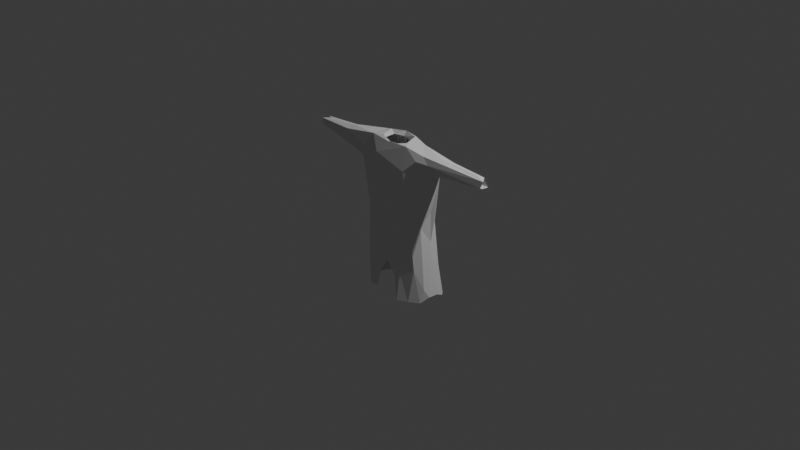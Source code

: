 # Source: fitted_coat.blend  (saved by Blender 5.1.30; exported with 4.5.12 LTS)
import bpy
from mathutils import Matrix  # noqa: F401  (used for matrix-valued properties, if any)

bpy.ops.wm.read_factory_settings(use_empty=True)
scene = bpy.context.scene
scene.name = 'Scene'

# ---- collections
col_collection = bpy.data.collections.new('Collection'); scene.collection.children.link(col_collection)

# ---- world
world_world = bpy.data.worlds.new('World'); scene.world = world_world
world_world.use_nodes = True; world_world.node_tree.nodes.clear()
_N = world_world.node_tree.nodes; _L = world_world.node_tree.links
n0 = _N.new('ShaderNodeOutputWorld'); n0.name = 'World Output'; n0.location = (200, 100)
n1 = _N.new('ShaderNodeBackground'); n1.name = 'Background'; n1.location = (-200, 100)
n1.inputs[0].default_value = (0.05088, 0.05088, 0.05088, 1.0)
_L.new(n1.outputs[0], n0.inputs[0])
n0.is_active_output = True
world_world.color = (0.05088, 0.05088, 0.05088)
world_world.sun_shadow_jitter_overblur = 0.0

# ---- cameras
cam_camera = bpy.data.cameras.new('Camera')
cam_camera.clip_end = 100.0
cam_camera.ortho_scale = 7.314

# ---- lights
light_light = bpy.data.lights.new('Light', 'POINT')
light_light.energy = 1000.0
light_light.shadow_soft_size = 0.1

# ---- meshes
me_fittedcoat = bpy.data.meshes.new('FittedCoat')
me_fittedcoat.from_pydata([(-0.3789, -0.0418, -0.813), (-0.3129, -0.1293, -0.5121), (-0.3509, -0.06428, -0.01951), (-0.4072, 0.02598, -0.7714), (-0.3394, -0.01049, -0.2991), (-0.2866, -0.08521, -0.5051), (-0.3328, -0.04388, 0.1048), (-0.1704, -0.1628, -0.4247), (-0.2853, -0.1399, 0.1271), (-0.302, -0.1176, -0.8145), (-0.2502, -0.1146, 0.06106), (-0.08502, -0.1641, -0.533), (-0.01445, -0.1232, 0.02786), (0.003171, -0.1467, 0.01579), (-0.157, -0.1647, -0.7649), (-0.002224, -0.1563, -0.42), (-0.6921, -0.06835, 0.8013), (-1.147, -0.01535, 0.7119), (-1.122, 0.03888, 0.7047), (-1.142, -0.02624, 0.7813), (-1.044, 0.01878, 0.7986), (-1.027, -0.04976, 0.7171), (-1.072, -0.011, 0.6865), (-0.8483, -0.03167, 0.7132), (-0.9378, 0.0237, 0.7139), (-0.5183, -0.04247, 0.7487), (-0.66, -0.007544, 0.8374), (-0.7017, -0.01677, 0.7451), (-0.4419, -0.08221, 0.6012), (-0.4268, -0.03737, 0.5322), (-0.5514, 0.03336, 0.6329), (-0.7457, -0.04404, 0.6885), (-0.5263, -0.001214, 0.7319), (-0.6422, 0.03542, 0.7461), (-0.3366, 0.02624, 0.3454), (-0.4534, -0.0399, 0.738), (-0.2734, -0.1512, 0.5345), (-0.3317, -0.1128, 0.7046), (-0.443, 0.006009, 0.6359), (-0.3652, -0.06307, 0.6353), (-0.4515, -0.04136, 0.7814), (-0.1623, -0.1549, 0.7351), (-0.2939, -0.07092, 0.8673), (-0.283, -0.03383, 0.8024), (0.007452, -0.0993, 0.8512), (-0.1399, -0.04812, 0.8619), (-0.1651, -0.05456, 0.8881), (-0.1611, -0.1294, 0.6921), (-0.05115, -0.1084, 0.8663), (-0.4237, 0.0223, -0.7559), (-0.4053, 0.1671, -0.8081), (-0.394, 0.0752, -0.4358), (-0.4031, 0.1388, -0.8062), (-0.3607, 0.08792, -0.4866), (-0.3279, 0.07502, 0.05385), (-0.3185, 0.2992, -0.8095), (-0.3534, 0.2662, -0.7244), (-0.2765, 0.2225, -0.02957), (-0.3096, 0.2332, -0.3919), (-0.268, 0.1957, -0.03876), (-0.1311, 0.3001, -0.4703), (-0.1599, 0.3256, -0.5144), (-0.1463, 0.3481, -0.7925), (-0.06079, 0.3334, -0.6379), (0.008206, 0.3269, -0.5981), (-1.138, 0.05257, 0.7847), (-0.5458, 0.04362, 0.7964), (-0.8003, 0.04394, 0.7151), (-0.7636, 0.06758, 0.6519), (-0.8493, 0.05492, 0.7715), (-1.021, 0.06869, 0.7137), (-0.6115, 0.0644, 0.6654), (-0.6459, 0.08817, 0.7661), (-0.3608, 0.09144, 0.02759), (-0.6905, 0.05423, 0.8141), (-0.5093, 0.08486, 0.6527), (-0.4382, 0.04541, 0.6628), (-0.5259, 0.03782, 0.7487), (-0.3696, 0.1115, 0.818), (-0.467, 0.0462, 0.767), (-0.2441, 0.08948, 0.887), (-0.3252, 0.1633, 0.4256), (-0.1827, 0.173, 0.6799), (-0.3992, 0.1201, 0.7179), (-0.2703, 0.04624, 0.8014), (-0.3594, 0.08918, 0.5993), (-0.1243, 0.05174, 0.8736), (-0.1639, 0.0521, 0.9165), (-0.1515, 0.1449, 0.611), (0.09546, 0.1389, 0.8854), (-0.01916, 0.08172, 0.8732), (-0.01705, 0.1142, 0.9207), (0.2861, -0.1339, 0.09433), (0.0908, -0.1536, -0.5492), (0.1395, -0.1685, -0.8307), (0.1655, -0.1486, -0.5076), (0.1476, -0.1055, -0.4752), (0.1187, -0.1424, -0.8601), (0.1319, -0.155, -0.737), (0.2282, -0.1171, -0.7952), (0.3523, -0.03936, -0.8283), (0.2552, -0.1172, -0.8204), (0.2914, -0.08464, -0.4434), (0.2475, -0.1089, 0.0381), (0.3175, -0.09619, -0.4508), (0.3249, -0.04239, 0.07128), (0.379, 0.0407, -0.7547), (0.4057, 0.04078, -0.7667), (0.3824, -0.0141, -0.6714), (0.3521, -0.04064, 0.02988), (0.4832, 0.05683, 0.5993), (0.1598, -0.1425, 0.6084), (0.07665, -0.09896, 0.8719), (0.1296, -0.05768, 0.8634), (0.1608, -0.05111, 0.8875), (0.3628, -0.07735, 0.7895), (0.1952, -0.09659, 0.8741), (0.2301, -0.052, 0.8387), (0.2137, -0.1599, 0.6339), (0.3528, -0.1145, 0.7673), (0.3182, -0.09007, 0.6213), (0.4164, -0.0778, 0.8328), (0.3967, -0.0747, 0.739), (0.3623, 0.0202, 0.837), (0.3864, -0.0843, 0.6106), (0.5771, -0.0367, 0.7003), (0.4376, -0.04936, 0.7258), (0.5283, -0.015, 0.7404), (0.4205, -0.003516, 0.6703), (0.4898, -0.08974, 0.763), (0.5192, -0.05621, 0.7537), (0.6218, -0.008734, 0.8323), (0.3597, 0.02441, 0.4588), (0.2877, 0.0647, 0.8779), (1.117, -0.03048, 0.7179), (0.4171, -0.01775, 0.5733), (0.8814, -0.03608, 0.7137), (0.903, -0.006072, 0.7048), (1.024, 0.0118, 0.6931), (0.7151, -0.02808, 0.7478), (0.8771, -0.02958, 0.6874), (1.039, 0.007446, 0.8072), (1.136, -0.01638, 0.7841), (1.126, -0.01373, 0.7098), (0.9985, 0.008484, 0.8047), (1.093, 0.04677, 0.7952), (0.08763, 0.3277, -0.6811), (-2.197e-05, 0.2491, 0.0293), (0.1534, 0.3303, -0.794), (0.1405, 0.2976, -0.5256), (0.01875, 0.2837, 0.0007464), (0.2934, 0.3153, -0.8451), (0.1677, 0.3288, -0.6003), (0.2433, 0.2864, -0.3356), (0.3377, 0.3043, -0.8356), (0.352, 0.2485, -0.7965), (0.3283, 0.1591, -0.3774), (0.3007, 0.2081, 0.01372), (0.3722, 0.26, -0.8366), (0.3246, 0.07664, 0.06653), (0.3971, 0.1591, -0.7797), (0.3421, 0.2297, -0.4841), (0.3576, 0.1002, -0.1656), (0.1477, 0.07388, 0.916), (0.1046, 0.09563, 0.8228), (0.1292, 0.05418, 0.8633), (0.1474, 0.1611, 0.5414), (0.2221, 0.1798, 0.6291), (0.3386, 0.1139, 0.8141), (0.4116, 0.06182, 0.7789), (0.2651, 0.1983, -0.07481), (0.3094, 0.1064, 0.6383), (0.4093, 0.04827, 0.6846), (0.4773, 0.06261, 0.7739), (0.4663, 0.0525, 0.8027), (0.3927, 0.1272, 0.6974), (0.5205, 0.02948, 0.7411), (0.7797, 0.04482, 0.7903), (0.4838, 0.05367, 0.7492), (0.4716, 0.099, 0.5996), (0.3837, 0.06357, 0.1784), (0.6642, 0.06148, 0.6689), (0.7171, 0.03722, 0.7468), (1.153, 0.0367, 0.7191), (0.561, 0.09564, 0.7653), (0.6952, 0.06027, 0.8127), (0.8391, 0.06712, 0.6768)], [], [(49, 1, 2), (51, 2, 73), (3, 0, 49), (1, 49, 0), (2, 1, 8), (1, 0, 9), (6, 5, 4), (1, 7, 8), (9, 0, 5), (10, 11, 5), (10, 12, 11), (14, 7, 1), (5, 14, 9), (8, 7, 13), (12, 15, 11), (15, 13, 7), (15, 7, 11), (19, 17, 21), (21, 17, 31), (20, 19, 26), (25, 23, 19), (19, 21, 16), (17, 23, 24), (23, 27, 24), (43, 19, 20), (19, 16, 26), (30, 22, 18), (33, 27, 32), (31, 29, 28), (29, 31, 30), (16, 21, 28), (37, 16, 28), (28, 29, 2), (21, 31, 28), (25, 35, 27), (38, 6, 34), (2, 8, 28), (28, 8, 37), (40, 25, 19), (16, 42, 26), (47, 12, 10), (67, 24, 27, 33), (40, 47, 39), (16, 37, 42), (43, 47, 40), (80, 26, 42), (45, 44, 43), (42, 46, 87), (49, 2, 51), (56, 51, 73), (52, 3, 50), (53, 3, 52), (54, 4, 53), (55, 52, 50), (55, 53, 52), (61, 56, 58), (61, 58, 57), (55, 56, 61), (57, 150, 61), (149, 60, 64), (60, 149, 147), (63, 61, 64), (18, 17, 24), (72, 70, 65), (65, 20, 74), (65, 69, 66), (72, 83, 75), (73, 29, 30), (71, 75, 30), (69, 79, 66), (33, 32, 77), (77, 32, 38), (77, 38, 76), (79, 77, 76), (30, 75, 73), (85, 76, 54), (79, 33, 77), (80, 78, 74), (79, 76, 85), (81, 73, 75), (75, 83, 81), (72, 78, 83), (82, 57, 81), (84, 79, 85), (85, 88, 84), (82, 81, 83), (78, 80, 82), (82, 83, 78), (80, 42, 87), (84, 88, 164), (45, 43, 84), (87, 45, 86), (90, 86, 84), (88, 59, 147), (80, 89, 82), (96, 93, 15), (96, 15, 12), (96, 98, 93), (93, 94, 95), (98, 99, 97), (100, 101, 99), (102, 96, 103), (102, 103, 105), (101, 100, 104), (95, 101, 104), (106, 100, 102), (105, 106, 102), (104, 100, 108), (107, 108, 100), (109, 104, 108), (111, 12, 47), (112, 44, 48), (111, 47, 44), (113, 117, 44), (112, 114, 113), (13, 92, 118), (118, 41, 13), (120, 111, 115), (122, 126, 120), (127, 126, 130), (122, 130, 126), (130, 122, 115), (132, 105, 128), (120, 128, 105), (109, 124, 92), (142, 130, 115), (159, 105, 132), (144, 117, 123), (131, 121, 142), (110, 135, 109), (110, 125, 135), (127, 137, 182), (134, 125, 140), (131, 142, 141), (136, 137, 139), (137, 136, 134), (143, 137, 134), (130, 134, 136), (142, 115, 117), (152, 148, 146), (149, 148, 151), (149, 151, 170), (152, 154, 151), (170, 155, 156), (170, 151, 155), (158, 106, 155), (106, 158, 160), (160, 162, 107), (180, 109, 162), (161, 162, 160), (157, 162, 161), (161, 160, 158), (162, 108, 107), (91, 90, 163), (147, 170, 166), (88, 147, 166), (165, 117, 113), (133, 163, 116), (167, 157, 150), (123, 164, 169), (169, 164, 171), (171, 164, 166), (175, 167, 168), (169, 171, 172), (172, 159, 132), (132, 128, 172), (159, 172, 171), (169, 174, 123), (178, 169, 172), (173, 174, 169), (174, 173, 177), (184, 179, 175), (176, 127, 182), (184, 175, 168), (109, 180, 110), (110, 138, 125), (185, 133, 131), (179, 180, 162), (180, 179, 110), (181, 110, 186), (181, 138, 110), (145, 182, 183), (177, 182, 145), (145, 186, 179), (145, 184, 185), (183, 143, 138), (144, 174, 177), (138, 186, 183), (184, 145, 179), (3, 5, 0), (3, 53, 4), (4, 54, 6), (3, 4, 5), (6, 10, 5), (1, 9, 14), (11, 14, 5), (11, 7, 14), (17, 22, 31), (17, 19, 23), (23, 25, 27), (22, 30, 31), (43, 40, 19), (73, 2, 29), (6, 54, 34), (32, 27, 35), (6, 39, 10), (32, 35, 38), (39, 38, 35), (37, 8, 36), (39, 47, 10), (25, 40, 35), (40, 39, 35), (39, 6, 38), (41, 36, 8), (41, 37, 36), (37, 41, 42), (48, 42, 41), (13, 41, 8), (116, 48, 41), (43, 44, 47), (48, 46, 42), (45, 87, 46), (48, 45, 46), (41, 118, 116), (45, 48, 44), (50, 3, 49), (51, 50, 49), (55, 54, 53), (56, 50, 51), (56, 55, 50), (59, 54, 55), (56, 73, 58), (57, 58, 73), (60, 59, 55), (62, 60, 55), (61, 62, 55), (60, 62, 63), (61, 150, 152), (64, 60, 63), (147, 59, 60), (61, 63, 62), (17, 18, 22), (65, 66, 20), (65, 70, 18), (70, 68, 18), (69, 18, 24), (69, 65, 18), (70, 75, 68), (70, 72, 75), (68, 30, 18), (68, 71, 30), (69, 24, 67), (69, 67, 33), (79, 69, 33), (65, 74, 72), (74, 20, 26), (68, 75, 71), (78, 72, 74), (34, 76, 38), (66, 43, 20), (54, 76, 34), (59, 85, 54), (73, 81, 57), (66, 79, 84), (80, 74, 26), (88, 85, 59), (84, 43, 66), (86, 45, 84), (164, 90, 84), (91, 80, 87), (82, 150, 57), (87, 86, 91), (90, 91, 86), (167, 82, 89), (13, 15, 95), (92, 13, 95), (94, 98, 97), (15, 93, 95), (101, 95, 94), (12, 103, 96), (97, 99, 94), (96, 99, 98), (99, 101, 94), (92, 95, 104), (104, 109, 92), (96, 102, 99), (102, 100, 99), (106, 107, 100), (162, 109, 108), (112, 48, 116), (44, 112, 113), (116, 114, 112), (44, 115, 111), (117, 115, 44), (121, 116, 119), (111, 103, 12), (124, 119, 118), (119, 116, 118), (120, 103, 111), (124, 118, 92), (105, 103, 120), (115, 122, 120), (119, 124, 129), (121, 119, 129), (129, 124, 125), (128, 120, 126), (127, 128, 126), (121, 129, 142), (135, 125, 124), (133, 121, 131), (134, 129, 125), (109, 135, 124), (130, 139, 127), (134, 142, 129), (130, 136, 139), (138, 140, 125), (137, 127, 139), (134, 140, 143), (138, 143, 140), (142, 134, 130), (117, 144, 142), (144, 145, 142), (64, 146, 149), (64, 152, 146), (61, 152, 64), (149, 146, 148), (147, 149, 170), (152, 151, 148), (150, 153, 152), (157, 153, 150), (158, 155, 151), (154, 158, 151), (152, 153, 154), (105, 159, 106), (156, 106, 159), (170, 156, 159), (155, 106, 156), (157, 161, 153), (161, 154, 153), (160, 107, 106), (154, 161, 158), (163, 90, 165), (164, 165, 90), (89, 80, 91), (178, 173, 169), (116, 163, 114), (89, 91, 163), (82, 167, 150), (165, 123, 117), (164, 123, 165), (133, 168, 89), (89, 163, 133), (133, 116, 121), (164, 88, 166), (89, 168, 167), (171, 166, 170), (170, 159, 171), (157, 167, 175), (144, 123, 174), (133, 185, 168), (175, 179, 157), (176, 178, 172), (179, 162, 157), (179, 186, 110), (168, 185, 184), (178, 182, 177), (173, 178, 177), (183, 182, 137), (185, 131, 141), (181, 186, 138), (145, 185, 141), (143, 183, 137), (145, 144, 177), (145, 141, 142), (145, 183, 186), (165, 113, 114, 163), (94, 93, 98), (172, 128, 127, 176), (178, 176, 182)])
me_fittedcoat.materials.append(None)
me_fittedcoat.update()
arm_humanoid = bpy.data.armatures.new('Humanoid')  # bones are not reproduced

# ---- objects
ob_light = bpy.data.objects.new('Light', light_light)
ob_camera = bpy.data.objects.new('Camera', cam_camera)
ob_humanoid = bpy.data.objects.new('Humanoid', arm_humanoid)
ob_fittedcoat = bpy.data.objects.new('FittedCoat', me_fittedcoat)

# ---- transforms, parenting, visibility, modifiers, constraints
ob_light.location = (4.076, 1.005, 5.904)
ob_light.rotation_euler = (0.6503, 0.05522, 1.866)
ob_light.lock_rotations_4d = False
ob_light.empty_display_type = 'ARROWS'
ob_light.color = (0.0, 0.0, 0.0, 0.0)
ob_light.lineart.crease_threshold = 0.0
ob_camera.location = (7.359, -6.926, 4.958)
ob_camera.rotation_euler = (1.109, 0.0, 0.8149)
ob_camera.lock_rotations_4d = False
ob_camera.empty_display_type = 'ARROWS'
ob_camera.color = (0.0, 0.0, 0.0, 0.0)
ob_camera.display_type = 'WIRE'
ob_camera.lineart.crease_threshold = 0.0
ob_humanoid.location = (0.0, 0.0, 0.0)
ob_fittedcoat.parent = ob_humanoid
ob_fittedcoat.location = (0.0, 0.0, 0.0)
_vg = ob_fittedcoat.vertex_groups.new(name='root')
for _i, _w in zip([7, 8, 11, 13, 15, 92], [0.01906, 0.03944, 0.02501, 0.8705, 0.06564, 0.02542]): _vg.add([_i], _w, 'REPLACE')
_vg = ob_fittedcoat.vertex_groups.new(name='lumbar')
_vg = ob_fittedcoat.vertex_groups.new(name='midback')
_vg = ob_fittedcoat.vertex_groups.new(name='upper_back')
_vg = ob_fittedcoat.vertex_groups.new(name='shoulder.L')
for _i, _w in zip([44, 45, 46, 47, 48, 86, 87, 89, 90, 91, 110, 111, 112, 113, 114, 115, 116, 117, 118, 119, 120, 121, 122, 123, 124, 126, 127, 128, 129, 130, 133, 135, 163, 164, 165, 168, 169, 172, 173, 174, 176, 178, 179, 181], [0.212, 0.06366, 0.03687, 0.02587, 0.1088, 0.03907, 0.003892, 0.09913, 0.08043, 0.06565, 0.08526, 0.03103, 0.4128, 0.3501, 0.5558, 0.1026, 0.7136, 0.1565, 0.06338, 0.4402, 0.02706, 0.07979, 0.07445, 0.09745, 0.3964, 0.05914, 0.0063, 0.02138, 0.01392, 0.05971, 0.5718, 0.3278, 0.3856, 0.1367, 0.2328, 0.09594, 0.04069, 0.01356, 0.0429, 0.05925, 0.008787, 0.02589, 0.03278, 0.0302]): _vg.add([_i], _w, 'REPLACE')
_vg = ob_fittedcoat.vertex_groups.new(name='humerus.L')
for _i, _w in zip([44, 90, 110, 111, 112, 113, 114, 115, 116, 117, 119, 120, 121, 122, 123, 124, 125, 126, 127, 128, 129, 130, 131, 132, 133, 135, 136, 137, 138, 139, 140, 141, 144, 159, 163, 164, 165, 166, 168, 169, 171, 172, 173, 174, 175, 176, 177, 178, 179, 180, 181, 182, 184, 185, 186], [0.01574, 0.008724, 0.453, 0.106, 0.03246, 0.1283, 0.07219, 0.384, 0.04558, 0.3025, 0.1123, 0.2709, 0.9243, 0.3767, 0.234, 0.07419, 0.921, 0.3973, 0.6195, 0.3336, 0.9354, 0.4519, 0.8936, 0.1826, 0.09409, 0.156, 0.2163, 0.1562, 0.006045, 0.5166, 0.2792, 0.08527, 0.04731, 0.01236, 0.05481, 0.05799, 0.08398, 0.02345, 0.06149, 0.1669, 0.0839, 0.2213, 0.2792, 0.2171, 0.1172, 0.4678, 0.08838, 0.3503, 0.5366, 0.168, 0.4144, 0.08821, 0.8864, 0.9038, 0.1712]): _vg.add([_i], _w, 'REPLACE')
_vg = ob_fittedcoat.vertex_groups.new(name='forearm.L')
for _i, _w in zip([125, 130, 131, 134, 136, 137, 138, 139, 140, 141, 142, 143, 144, 145, 177, 181, 182, 183, 185, 186], [0.02978, 0.00718, 0.06633, 0.9834, 0.5387, 0.4758, 0.9361, 0.2028, 0.696, 0.9049, 0.9853, 1.002, 0.72, 0.9582, 0.2931, 0.1462, 0.07497, 1.064, 0.09214, 0.3664]): _vg.add([_i], _w, 'REPLACE')
_vg = ob_fittedcoat.vertex_groups.new(name='lower_arm_thickness.L')
for _i, _w in zip([110, 111, 113, 114, 115, 117, 120, 122, 123, 126, 127, 128, 130, 132, 134, 136, 137, 138, 139, 142, 144, 145, 164, 165, 166, 169, 171, 172, 173, 174, 176, 177, 178, 179, 180, 181, 182, 186], [0.06674, 0.02136, 0.07948, 0.02637, 0.193, 0.1966, 0.08068, 0.1663, 0.2325, 0.1641, 0.2025, 0.1278, 0.1864, 0.09475, 0.007317, 0.1561, 0.3217, 0.03952, 0.1548, 0.002533, 0.1873, 0.03268, 0.02589, 0.05322, 0.0008785, 0.1657, 0.06073, 0.1566, 0.2782, 0.3164, 0.2599, 0.4809, 0.2584, 0.08545, 0.002679, 0.165, 0.7767, 0.3557]): _vg.add([_i], _w, 'REPLACE')
_vg = ob_fittedcoat.vertex_groups.new(name='upper_arm_thickness.L')
for _i, _w in zip([44, 48, 86, 88, 89, 90, 91, 103, 105, 110, 111, 112, 113, 114, 115, 116, 117, 118, 119, 120, 121, 122, 123, 124, 126, 127, 128, 129, 130, 132, 133, 135, 136, 139, 147, 159, 163, 164, 165, 166, 167, 168, 169, 171, 172, 173, 174, 175, 176, 177, 178, 179, 180, 181, 182, 184, 186], [0.0476, 0.01218, 0.02632, 0.05318, 0.05821, 0.08246, 0.04954, 0.05168, 0.07055, 0.42, 0.08701, 0.05548, 0.1174, 0.09424, 0.18, 0.07153, 0.21, 0.03657, 0.4109, 0.2222, 0.05684, 0.19, 0.2818, 0.4209, 0.1956, 0.09208, 0.2811, 0.009872, 0.1209, 0.2452, 0.2739, 0.4272, 0.01531, 0.04838, 0.02645, 0.07776, 0.1305, 0.1669, 0.1935, 0.2216, 0.1022, 0.8058, 0.514, 0.5695, 0.3945, 0.2958, 0.285, 0.7854, 0.1742, 0.07243, 0.273, 0.3308, 0.1141, 0.2054, 0.01224, 0.09231, 0.07772]): _vg.add([_i], _w, 'REPLACE')
_vg = ob_fittedcoat.vertex_groups.new(name='lower_neck')
for _i, _w in zip([86, 87, 89, 90, 91, 113, 114, 117, 133, 163, 164, 165], [0.1023, 0.07419, 0.6128, 0.1888, 0.3906, 0.01915, 0.05306, 0.004801, 0.01345, 0.2285, 0.1236, 0.1302]): _vg.add([_i], _w, 'REPLACE')
_vg = ob_fittedcoat.vertex_groups.new(name='upper_neck')
for _i, _w in zip([86, 90, 91, 113, 114, 115, 117, 122, 123, 126, 130, 163, 164, 165, 169, 173, 174, 178], [0.003695, 0.06556, 0.003473, 0.04564, 0.008382, 0.07185, 0.09931, 0.05144, 0.08144, 0.0325, 0.03429, 0.02654, 0.1554, 0.09207, 0.02359, 0.02582, 0.04809, 0.01081]): _vg.add([_i], _w, 'REPLACE')
_vg = ob_fittedcoat.vertex_groups.new(name='shoulder.R')
for _i, _w in zip([25, 28, 29, 32, 33, 34, 35, 36, 37, 38, 39, 40, 41, 42, 43, 44, 45, 46, 47, 48, 66, 67, 69, 76, 77, 78, 79, 80, 82, 84, 85, 86, 87, 88, 89, 90, 91, 111, 112, 113, 114, 115, 116, 117, 118, 120, 122, 123, 163, 164, 165, 174], [0.1113, 0.1641, 0.09458, 0.08725, 0.05023, 0.01312, 0.1285, 0.4767, 0.7972, 0.06046, 0.07126, 0.1341, 0.8831, 0.8851, 0.1618, 0.3717, 0.4886, 0.675, 0.102, 0.5948, 0.07964, 0.006966, 0.01713, 0.05324, 0.07263, 0.138, 0.07856, 0.682, 0.008409, 0.1155, 0.02073, 0.3011, 0.5621, 0.01294, 0.002184, 0.1916, 0.2049, 0.05894, 0.2934, 0.158, 0.07138, 0.01065, 0.01769, 0.06818, 0.02853, 0.01099, 0.002202, 0.03485, 0.03143, 0.09538, 0.07758, 0.001368]): _vg.add([_i], _w, 'REPLACE')
_vg = ob_fittedcoat.vertex_groups.new(name='humerus.R')
for _i, _w in zip([6, 10, 16, 20, 21, 22, 23, 24, 25, 26, 27, 28, 29, 30, 31, 32, 33, 34, 35, 36, 37, 38, 39, 40, 42, 43, 45, 46, 47, 66, 67, 68, 69, 70, 71, 72, 74, 75, 76, 77, 78, 79, 81, 83, 84, 85, 86, 88, 90], [0.02292, 0.006857, 0.9479, 0.06643, 0.1131, 0.05872, 0.3906, 0.2039, 0.4075, 0.9583, 0.7351, 0.7564, 0.5775, 0.858, 0.7508, 0.35, 0.3455, 0.1018, 0.2853, 0.05668, 0.1456, 0.2093, 0.2945, 0.3224, 0.0501, 0.3495, 0.1058, 0.05721, 0.1359, 0.2941, 0.3833, 0.3965, 0.1928, 0.06356, 0.7154, 0.9276, 0.9427, 0.8316, 0.1783, 0.329, 0.07498, 0.2911, 0.1228, 0.0837, 0.1397, 0.09313, 0.05537, 0.03288, 8.748e-05]): _vg.add([_i], _w, 'REPLACE')
_vg = ob_fittedcoat.vertex_groups.new(name='forearm.R')
for _i, _w in zip([16, 17, 18, 19, 20, 21, 22, 23, 24, 25, 27, 31, 32, 33, 35, 40, 65, 66, 67, 68, 69, 70, 71, 72, 74, 77], [0.01944, 1.04, 0.9973, 1.013, 0.9072, 0.8995, 0.9344, 0.4392, 0.5993, 0.06102, 0.1162, 0.19, 0.07328, 0.1947, 0.03188, 0.03194, 1.02, 0.1332, 0.39, 0.2976, 0.5378, 0.8856, 0.06764, 0.0002925, 0.03223, 0.07615]): _vg.add([_i], _w, 'REPLACE')
_vg = ob_fittedcoat.vertex_groups.new(name='lower_arm_thickness.R')
for _i, _w in zip([18, 23, 24, 25, 27, 30, 32, 33, 34, 35, 38, 39, 40, 43, 47, 66, 67, 68, 69, 70, 71, 75, 76, 77, 79, 84, 85], [0.002122, 0.06084, 0.1003, 0.05774, 0.01492, 0.07104, 0.09083, 0.1358, 0.07674, 0.07683, 0.1644, 0.08715, 0.05729, 0.06305, 0.01868, 0.08772, 0.07263, 0.2516, 0.08236, 0.05608, 0.1178, 0.05993, 0.154, 0.1027, 0.09649, 0.02026, 0.07662]): _vg.add([_i], _w, 'REPLACE')
_vg = ob_fittedcoat.vertex_groups.new(name='upper_arm_thickness.R')
for _i, _w in zip([4, 6, 10, 23, 24, 25, 27, 30, 32, 33, 34, 35, 38, 39, 40, 42, 43, 45, 46, 47, 48, 54, 59, 66, 67, 69, 71, 72, 74, 75, 76, 77, 78, 79, 80, 81, 82, 83, 84, 85, 86, 87, 88, 90, 91, 147, 164, 165, 166], [0.01294, 0.06825, 0.0506, 0.06512, 0.05995, 0.2614, 0.06948, 0.009013, 0.2842, 0.2087, 0.1909, 0.3226, 0.3013, 0.2082, 0.3242, 0.02136, 0.4106, 0.1651, 0.09622, 0.1275, 0.02657, 0.07331, 0.03932, 0.3106, 0.09547, 0.1166, 0.04465, 0.01216, 0.002692, 0.0962, 0.3834, 0.319, 0.7474, 0.3963, 0.2343, 0.04686, 0.04767, 0.8532, 0.5979, 0.4926, 0.2913, 0.1913, 0.2024, 0.1497, 0.1048, 0.02305, 0.01926, 0.001611, 0.03866]): _vg.add([_i], _w, 'REPLACE')
_vg = ob_fittedcoat.vertex_groups.new(name='chest.L')
for _i, _w in zip([41, 82, 89, 91, 112, 113, 114, 116, 118, 119, 124, 135, 163, 167, 175], [0.02764, 0.01604, 0.06157, 0.01368, 0.02567, 0.003886, 0.02888, 0.06069, 0.8121, 0.01872, 0.08337, 0.01759, 0.005511, 0.7754, 0.07999]): _vg.add([_i], _w, 'REPLACE')
_vg = ob_fittedcoat.vertex_groups.new(name='chest.R')
for _i, _w in zip([28, 29, 30, 71, 75, 80, 81, 82, 83, 87, 89, 91, 167], [0.1036, 0.2346, 0.03538, 0.0005619, 0.009714, 0.05894, 0.1839, 0.7952, 0.01324, 0.008765, 0.04272, 0.02043, 0.0193]): _vg.add([_i], _w, 'REPLACE')
_vg = ob_fittedcoat.vertex_groups.new(name='upper_back_thickness')
for _i, _w in zip([6, 10, 32, 34, 35, 38, 39, 43, 54, 59, 60, 76, 77, 79, 84, 85, 86, 87, 88, 90, 91, 103, 105, 128, 132, 147, 156, 159, 163, 164, 165, 166, 169, 170, 171, 172], [0.01653, 0.001329, 0.001772, 0.05335, 0.006479, 0.05788, 0.01833, 0.01353, 0.05085, 0.05954, 0.001521, 0.0784, 0.004447, 0.0139, 0.06654, 0.1299, 0.06105, 0.004297, 0.4884, 0.1089, 0.0357, 0.003694, 0.01973, 0.03182, 0.04781, 0.1139, 0.01345, 0.0484, 0.01049, 0.1332, 0.07143, 0.4388, 0.002183, 0.06127, 0.123, 0.06157]): _vg.add([_i], _w, 'REPLACE')
_vg = ob_fittedcoat.vertex_groups.new(name='chest_thickness')
for _i, _w in zip([6, 10, 12, 25, 32, 34, 35, 38, 39, 40, 43, 44, 45, 46, 47, 48, 54, 66, 76, 77, 79, 84, 85, 86, 103, 105, 111, 112, 113, 114, 115, 116, 117, 120, 122, 123, 126, 128, 130, 132, 159, 165, 169, 172, 173, 174], [0.02788, 0.04494, 0.0546, 0.03355, 0.03632, 0.04481, 0.05945, 0.08142, 0.1568, 0.05089, 0.07379, 0.2171, 0.08089, 0.04944, 0.4433, 0.1115, 0.002235, 0.02677, 0.05519, 0.02003, 0.02627, 0.01335, 0.01296, 0.005302, 0.05617, 0.03864, 0.4981, 0.08205, 0.08141, 0.03779, 0.05819, 0.0212, 0.06413, 0.2046, 0.07706, 0.03283, 0.0656, 0.08783, 0.02382, 0.05814, 0.01807, 0.004506, 0.005804, 0.05454, 0.0005711, 0.005965]): _vg.add([_i], _w, 'REPLACE')
_vg = ob_fittedcoat.vertex_groups.new(name='lat.L')
_vg = ob_fittedcoat.vertex_groups.new(name='lat.R')
for _i, _w in zip([36, 37, 41, 75, 81, 82], [0.1981, 0.04195, 0.008917, 0.0119, 0.3936, 0.0337]): _vg.add([_i], _w, 'REPLACE')
_vg = ob_fittedcoat.vertex_groups.new(name='upper_belly')
_vg = ob_fittedcoat.vertex_groups.new(name='waist.L')
for _i, _w in zip([179, 180], [0.008739, 0.1261]): _vg.add([_i], _w, 'REPLACE')
_vg = ob_fittedcoat.vertex_groups.new(name='waist.R')
_vg = ob_fittedcoat.vertex_groups.new(name='lower_belly')
for _i, _w in zip([4, 5, 6, 10, 12, 15, 34, 53, 54, 59, 60, 96, 102, 103, 105, 111, 132, 147, 156, 159, 170], [0.06002, 0.007666, 0.1603, 0.2559, 0.3975, 0.04166, 0.07299, 0.02318, 0.09358, 0.07296, 0.001358, 0.01756, 0.05176, 0.2327, 0.1405, 0.01976, 0.04375, 0.05138, 0.02937, 0.09384, 0.06317]): _vg.add([_i], _w, 'REPLACE')
_vg = ob_fittedcoat.vertex_groups.new(name='pelvis.L')
for _i, _w in zip([92, 96, 102, 103, 105, 109, 132, 159, 162, 170, 180], [0.3119, 0.003871, 0.05848, 0.06249, 0.08532, 0.3129, 0.003743, 0.05494, 0.05302, 0.01741, 0.0945]): _vg.add([_i], _w, 'REPLACE')
_vg = ob_fittedcoat.vertex_groups.new(name='femur.L')
for _i, _w in zip([4, 5, 6, 7, 10, 11, 12, 14, 15, 53, 54, 59, 92, 93, 94, 95, 96, 97, 98, 99, 100, 101, 102, 103, 104, 105, 106, 107, 108, 109, 132, 146, 147, 148, 149, 151, 152, 153, 154, 155, 156, 157, 158, 159, 160, 161, 162, 170, 180], [0.04562, 0.07121, 0.02017, 0.06389, 0.05198, 0.1702, 0.09673, 0.01157, 0.345, 0.007807, 0.01677, 0.01477, 0.3175, 0.3148, 0.08574, 0.2512, 0.3507, 0.08088, 0.1591, 0.122, 0.07382, 0.06915, 0.2221, 0.1181, 0.7812, 0.1261, 0.1855, 0.1114, 0.2227, 0.3563, 0.03082, 0.01238, 0.02952, 0.02381, 0.03456, 0.05068, 0.009555, 0.0552, 0.04604, 0.06982, 0.0971, 0.05576, 0.03286, 0.08395, 0.05682, 0.1307, 0.6652, 0.07285, 0.2875]): _vg.add([_i], _w, 'REPLACE')
_vg = ob_fittedcoat.vertex_groups.new(name='shin.L')
for _i, _w in zip([4, 5, 7, 11, 12, 15, 59, 60, 63, 64, 93, 94, 95, 96, 97, 98, 99, 100, 101, 102, 103, 104, 106, 107, 108, 146, 147, 148, 149, 151, 152, 153, 154, 155, 156, 158, 160, 161, 162, 170], [0.001524, 0.01685, 0.004454, 0.07345, 0.02777, 0.1473, 0.00933, 0.05053, 0.03315, 0.07232, 0.4012, 0.829, 0.6307, 0.2741, 0.8386, 0.6909, 0.7539, 0.8437, 0.8685, 0.3131, 0.03565, 0.1608, 0.6014, 0.7678, 0.7471, 0.1402, 0.02733, 0.226, 0.1517, 0.3791, 0.09709, 0.009898, 0.4461, 0.4321, 0.2627, 0.4749, 0.6158, 0.1296, 0.006158, 0.06958]): _vg.add([_i], _w, 'REPLACE')
_vg = ob_fittedcoat.vertex_groups.new(name='calf_thickness.L')
for _i, _w in zip([53, 54, 55, 56, 59, 60, 61, 62, 63, 64, 93, 94, 95, 96, 97, 98, 99, 100, 101, 102, 105, 106, 107, 108, 146, 147, 148, 149, 151, 152, 153, 154, 155, 156, 158, 159, 160, 161, 162, 170], [0.007258, 0.004904, 0.05848, 0.009478, 0.04223, 0.145, 0.07581, 0.1002, 0.1811, 0.3605, 0.1373, 0.05197, 0.01627, 0.07453, 0.04865, 0.08053, 0.08284, 0.06316, 0.032, 0.07694, 0.0002378, 0.1278, 0.09822, 0.02244, 0.5178, 0.03204, 0.5419, 0.2981, 0.4567, 0.6741, 0.6544, 0.4236, 0.3787, 0.1374, 0.4057, 0.02126, 0.2844, 0.6714, 0.06054, 0.03995]): _vg.add([_i], _w, 'REPLACE')
_vg = ob_fittedcoat.vertex_groups.new(name='thigh_thickness.L')
for _i, _w in zip([4, 6, 10, 12, 34, 53, 54, 59, 60, 63, 64, 92, 96, 102, 103, 105, 106, 109, 120, 132, 146, 147, 149, 150, 152, 153, 156, 157, 159, 162, 166, 170, 179, 180], [0.02218, 0.05501, 0.05536, 0.07403, 0.02975, 0.007119, 0.08156, 0.1171, 0.07374, 0.0199, 0.04032, 0.3127, 0.05549, 0.1172, 0.1949, 0.2695, 0.01009, 0.3203, 0.01162, 0.1217, 0.04834, 0.276, 0.1221, 0.01675, 0.03742, 0.1068, 0.2361, 0.8649, 0.3488, 0.1957, 0.05132, 0.3993, 0.05364, 0.1545]): _vg.add([_i], _w, 'REPLACE')
_vg = ob_fittedcoat.vertex_groups.new(name='pelvis.R')
for _i, _w in zip([2, 4, 5, 6, 8, 10, 12, 34, 36, 53, 54, 59, 60, 147], [0.03546, 0.08186, 0.07393, 0.1233, 0.2712, 0.08868, 0.02244, 0.0714, 0.06987, 0.04908, 0.1273, 0.09271, 0.004874, 0.03387]): _vg.add([_i], _w, 'REPLACE')
_vg = ob_fittedcoat.vertex_groups.new(name='femur.R')
for _i, _w in zip([0, 1, 2, 3, 4, 5, 6, 7, 8, 9, 10, 11, 12, 13, 14, 15, 29, 34, 36, 51, 52, 53, 54, 59, 60, 73, 93, 96, 102, 103, 147], [0.009138, 0.1356, 0.7625, 0.07454, 0.1116, 0.1296, 0.1306, 0.6067, 0.3661, 0.01055, 0.1001, 0.2685, 0.05362, 0.003609, 0.01755, 0.1558, 0.02972, 0.07661, 0.0925, 0.09052, 0.01595, 0.08052, 0.1381, 0.1023, 0.02307, 0.06795, 0.01986, 0.05711, 0.01028, 0.01041, 0.04654]): _vg.add([_i], _w, 'REPLACE')
_vg = ob_fittedcoat.vertex_groups.new(name='shin.R')
for _i, _w in zip([0, 1, 3, 4, 5, 6, 7, 9, 10, 11, 14, 15, 34, 49, 50, 51, 52, 53, 54, 55, 56, 58, 59, 60, 61, 62, 63, 64, 96, 146, 147, 149], [0.8277, 0.8172, 0.6666, 0.2327, 0.3411, 0.02384, 0.1988, 0.8641, 0.04238, 0.256, 0.8508, 0.1003, 0.003907, 0.77, 0.5968, 0.1744, 0.5919, 0.3289, 0.05773, 0.3707, 0.4778, 0.141, 0.06661, 0.132, 0.07453, 0.2004, 0.1081, 0.06223, 0.02458, 0.0161, 0.03106, 0.03859]): _vg.add([_i], _w, 'REPLACE')
_vg = ob_fittedcoat.vertex_groups.new(name='calf_thickness.R')
for _i, _w in zip([0, 1, 2, 3, 4, 5, 6, 9, 10, 11, 14, 15, 49, 50, 51, 52, 53, 54, 55, 56, 58, 59, 60, 61, 62, 63, 64, 73, 146, 147, 148, 149, 151, 152, 153, 154, 155, 156, 158, 159, 170], [0.105, 0.001442, 0.02255, 0.1985, 0.1622, 0.1434, 0.0167, 0.05694, 0.0141, 0.1032, 0.0233, 0.02014, 0.2084, 0.3437, 0.6461, 0.3294, 0.2416, 0.01913, 0.512, 0.537, 0.5667, 0.08029, 0.2935, 0.7146, 0.593, 0.5082, 0.3382, 0.01992, 0.1512, 0.06409, 0.1028, 0.1555, 0.07579, 0.1033, 0.000834, 0.0603, 0.05262, 0.02927, 0.04488, 0.01309, 0.05119]): _vg.add([_i], _w, 'REPLACE')
_vg = ob_fittedcoat.vertex_groups.new(name='thigh_thickness.R')
for _i, _w in zip([2, 4, 5, 6, 8, 10, 12, 28, 29, 34, 36, 51, 53, 54, 57, 58, 59, 60, 61, 73, 81, 147, 150, 170], [0.1345, 0.09309, 0.07964, 0.1338, 0.2833, 0.09635, 0.02955, 0.02002, 0.06585, 0.09732, 0.07417, 0.06908, 0.06811, 0.1316, 0.8948, 0.2154, 0.1339, 0.0172, 0.01391, 0.8735, 0.2034, 0.05979, 0.0284, 0.0002422]): _vg.add([_i], _w, 'REPLACE')
_vg = ob_fittedcoat.vertex_groups.new(name='buttocks')
for _i, _w in zip([57, 60, 61, 62, 63, 64, 149, 150, 153, 157, 161], [0.05588, 0.08, 0.03855, 0.00271, 0.02708, 0.01345, 0.05661, 0.8944, 0.1045, 0.02339, 0.006417]): _vg.add([_i], _w, 'REPLACE')
_m = ob_fittedcoat.modifiers.new('Armature', 'ARMATURE')
_m.object = ob_humanoid

# ---- collection membership
col_collection.objects.link(ob_light)
col_collection.objects.link(ob_camera)
col_collection.objects.link(ob_humanoid)
col_collection.objects.link(ob_fittedcoat)

# ---- scene / render settings (as saved in the file)
scene.camera = ob_camera
scene.frame_start = 1; scene.frame_end = 250; scene.frame_set(1)
scene.render.engine = 'BLENDER_EEVEE_NEXT'
scene.render.bake_bias = 0.0
scene.render.bake_samples = 0
scene.cycles.sampling_pattern = 'TABULATED_SOBOL'
scene.eevee.use_volume_custom_range = False
bpy.context.view_layer.update()

